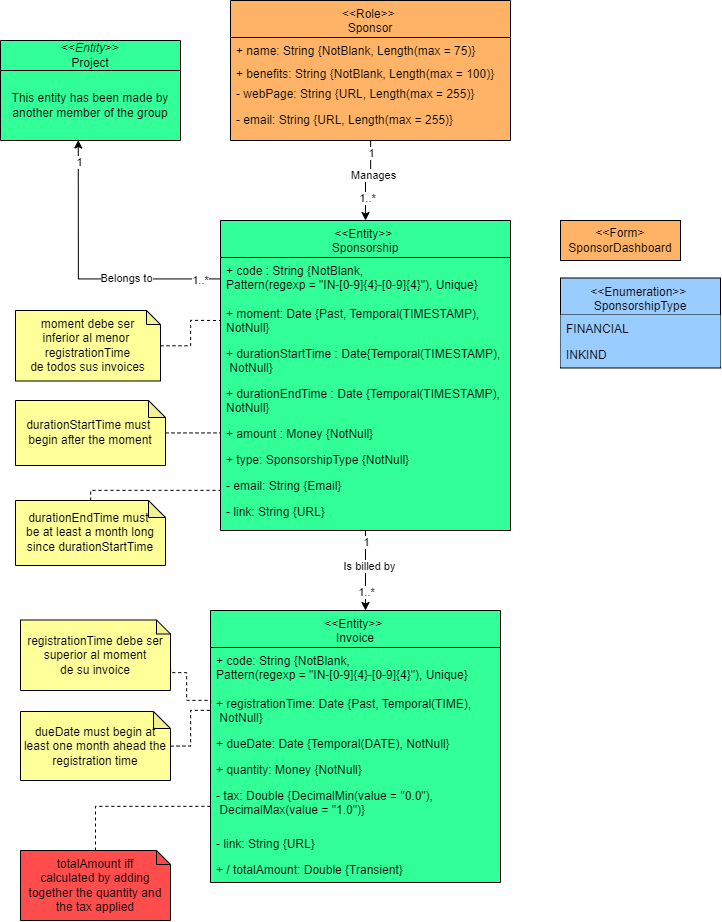

The diagram above was exported from draw.io. Its source (the exported page's mxGraphModel, read from the mxfile embedded in the PNG):
<mxGraphModel dx="2269" dy="1331" grid="1" gridSize="10" guides="1" tooltips="1" connect="1" arrows="1" fold="1" page="1" pageScale="1" pageWidth="827" pageHeight="1169" math="0" shadow="0">
  <root>
    <mxCell id="0" />
    <mxCell id="1" parent="0" />
    <mxCell id="op-oHIoGy_A2lfkqKCbY-1" style="edgeStyle=orthogonalEdgeStyle;rounded=0;orthogonalLoop=1;jettySize=auto;html=1;entryX=0.5;entryY=0;entryDx=0;entryDy=0;" parent="1" edge="1">
      <mxGeometry relative="1" as="geometry">
        <mxPoint x="395" y="620" as="sourcePoint" />
        <mxPoint x="395" y="700" as="targetPoint" />
      </mxGeometry>
    </mxCell>
    <mxCell id="op-oHIoGy_A2lfkqKCbY-2" value="Is billed by" style="edgeLabel;html=1;align=center;verticalAlign=middle;resizable=0;points=[];" parent="op-oHIoGy_A2lfkqKCbY-1" connectable="0" vertex="1">
      <mxGeometry x="0.0058" y="3" relative="1" as="geometry">
        <mxPoint y="-5" as="offset" />
      </mxGeometry>
    </mxCell>
    <mxCell id="op-oHIoGy_A2lfkqKCbY-3" value="1" style="edgeLabel;html=1;align=center;verticalAlign=middle;resizable=0;points=[];" parent="op-oHIoGy_A2lfkqKCbY-1" connectable="0" vertex="1">
      <mxGeometry x="-0.8095" y="-1" relative="1" as="geometry">
        <mxPoint x="1" y="2" as="offset" />
      </mxGeometry>
    </mxCell>
    <mxCell id="op-oHIoGy_A2lfkqKCbY-4" value="1..*" style="edgeLabel;html=1;align=center;verticalAlign=middle;resizable=0;points=[];" parent="op-oHIoGy_A2lfkqKCbY-1" connectable="0" vertex="1">
      <mxGeometry x="0.6097" relative="1" as="geometry">
        <mxPoint y="-5" as="offset" />
      </mxGeometry>
    </mxCell>
    <mxCell id="tr2P4VPGkL1iXH3Itj-E-1" value="&lt;&lt;Enumeration&gt;&gt; &#10;SponsorshipType" style="swimlane;fontStyle=0;align=center;verticalAlign=top;childLayout=stackLayout;horizontal=1;startSize=37;horizontalStack=0;resizeParent=1;resizeLast=0;collapsible=1;marginBottom=0;rounded=0;shadow=0;strokeWidth=1;fillColor=#99CCFF;swimlaneFillColor=#99CCFF;" parent="1" vertex="1">
      <mxGeometry x="590" y="367.5" width="160" height="90" as="geometry">
        <mxRectangle x="130" y="380" width="160" height="26" as="alternateBounds" />
      </mxGeometry>
    </mxCell>
    <mxCell id="tr2P4VPGkL1iXH3Itj-E-2" value="FINANCIAL" style="text;align=left;verticalAlign=top;spacingLeft=4;spacingRight=4;overflow=hidden;rotatable=0;points=[[0,0.5],[1,0.5]];portConstraint=eastwest;fillColor=#99CCFF;" parent="tr2P4VPGkL1iXH3Itj-E-1" vertex="1">
      <mxGeometry y="37" width="160" height="26" as="geometry" />
    </mxCell>
    <mxCell id="tr2P4VPGkL1iXH3Itj-E-3" value="INKIND" style="text;align=left;verticalAlign=top;spacingLeft=4;spacingRight=4;overflow=hidden;rotatable=0;points=[[0,0.5],[1,0.5]];portConstraint=eastwest;rounded=0;shadow=0;html=0;fillColor=#99CCFF;" parent="tr2P4VPGkL1iXH3Itj-E-1" vertex="1">
      <mxGeometry y="63" width="160" height="26" as="geometry" />
    </mxCell>
    <mxCell id="1XQCUsLCUO74uVEBcGZC-1" value="&amp;lt;&amp;lt;Form&amp;gt;&lt;br&gt;SponsorDashboard" style="rounded=0;whiteSpace=wrap;html=1;fillColor=#FFB366;" parent="1" vertex="1">
      <mxGeometry x="590" y="310" width="120" height="40" as="geometry" />
    </mxCell>
    <mxCell id="R4AYIZn12w6P8J0xoYV6-8" value="" style="edgeStyle=orthogonalEdgeStyle;rounded=0;orthogonalLoop=1;jettySize=auto;html=1;endArrow=none;endFill=0;dashed=1;" parent="1" source="R4AYIZn12w6P8J0xoYV6-3" edge="1">
      <mxGeometry relative="1" as="geometry">
        <mxPoint x="250" y="450" as="targetPoint" />
      </mxGeometry>
    </mxCell>
    <mxCell id="R4AYIZn12w6P8J0xoYV6-3" value="&lt;div&gt;durationStartTime must&amp;nbsp;&lt;/div&gt;&lt;div&gt;&lt;span style=&quot;background-color: initial;&quot;&gt;begin&amp;nbsp;after the moment&lt;/span&gt;&lt;/div&gt;" style="shape=note;whiteSpace=wrap;html=1;backgroundOutline=1;darkOpacity=0.05;size=17;fillColor=#FFFF99;" parent="1" vertex="1">
      <mxGeometry x="45" y="490" width="150" height="65" as="geometry" />
    </mxCell>
    <mxCell id="laLXXhiOxwMT53A3rzLb-10" value="" style="edgeStyle=orthogonalEdgeStyle;rounded=0;orthogonalLoop=1;jettySize=auto;html=1;endArrow=none;endFill=0;dashed=1;" parent="1" source="DMXnH1oTQIcdK_38opGq-1" target="laLXXhiOxwMT53A3rzLb-7" edge="1">
      <mxGeometry relative="1" as="geometry">
        <mxPoint x="200" y="505" as="sourcePoint" />
        <Array as="points">
          <mxPoint x="120" y="580" />
          <mxPoint x="395" y="580" />
        </Array>
      </mxGeometry>
    </mxCell>
    <mxCell id="y60l96dprgGq_X67YhUA-1" value="" style="edgeStyle=orthogonalEdgeStyle;rounded=0;orthogonalLoop=1;jettySize=auto;html=1;startArrow=none;startFill=0;dashed=1;endArrow=none;endFill=0;" parent="1" source="R4AYIZn12w6P8J0xoYV6-12" target="O1TaciqQnMdHA_IYMcNx-3" edge="1">
      <mxGeometry relative="1" as="geometry" />
    </mxCell>
    <mxCell id="R4AYIZn12w6P8J0xoYV6-12" value="&lt;div&gt;dueDate must begin&amp;nbsp;at least one month ahead the registration time&lt;/div&gt;" style="shape=note;whiteSpace=wrap;html=1;backgroundOutline=1;darkOpacity=0.05;size=17;fillColor=#FFFF99;" parent="1" vertex="1">
      <mxGeometry x="50" y="801" width="150" height="69" as="geometry" />
    </mxCell>
    <mxCell id="O1TaciqQnMdHA_IYMcNx-1" value="&lt;&lt;Entity&gt;&gt; &#10;Invoice" style="swimlane;fontStyle=0;align=center;verticalAlign=top;childLayout=stackLayout;horizontal=1;startSize=37;horizontalStack=0;resizeParent=1;resizeLast=0;collapsible=1;marginBottom=0;rounded=0;shadow=0;strokeWidth=1;fillColor=#33FF99;swimlaneFillColor=#33FF99;" parent="1" vertex="1">
      <mxGeometry x="240" y="700" width="290" height="272" as="geometry">
        <mxRectangle x="130" y="380" width="160" height="26" as="alternateBounds" />
      </mxGeometry>
    </mxCell>
    <mxCell id="O1TaciqQnMdHA_IYMcNx-2" value="+ code: String {NotBlank, &#10;Pattern(regexp = &quot;IN-[0-9]{4}-[0-9]{4}&quot;), Unique}" style="text;align=left;verticalAlign=top;spacingLeft=4;spacingRight=4;overflow=hidden;rotatable=0;points=[[0,0.5],[1,0.5]];portConstraint=eastwest;" parent="O1TaciqQnMdHA_IYMcNx-1" vertex="1">
      <mxGeometry y="37" width="290" height="43" as="geometry" />
    </mxCell>
    <mxCell id="O1TaciqQnMdHA_IYMcNx-3" value="+ registrationTime: Date {Past, Temporal(TIME),&#10; NotNull}" style="text;align=left;verticalAlign=top;spacingLeft=4;spacingRight=4;overflow=hidden;rotatable=0;points=[[0,0.5],[1,0.5]];portConstraint=eastwest;rounded=0;shadow=0;html=0;" parent="O1TaciqQnMdHA_IYMcNx-1" vertex="1">
      <mxGeometry y="80" width="290" height="40" as="geometry" />
    </mxCell>
    <mxCell id="O1TaciqQnMdHA_IYMcNx-4" value="+ dueDate: Date {Temporal(DATE), NotNull}" style="text;align=left;verticalAlign=top;spacingLeft=4;spacingRight=4;overflow=hidden;rotatable=0;points=[[0,0.5],[1,0.5]];portConstraint=eastwest;rounded=0;shadow=0;html=0;" parent="O1TaciqQnMdHA_IYMcNx-1" vertex="1">
      <mxGeometry y="120" width="290" height="26" as="geometry" />
    </mxCell>
    <mxCell id="O1TaciqQnMdHA_IYMcNx-5" value="+ quantity: Money {NotNull}" style="text;align=left;verticalAlign=top;spacingLeft=4;spacingRight=4;overflow=hidden;rotatable=0;points=[[0,0.5],[1,0.5]];portConstraint=eastwest;rounded=0;shadow=0;html=0;" parent="O1TaciqQnMdHA_IYMcNx-1" vertex="1">
      <mxGeometry y="146" width="290" height="26" as="geometry" />
    </mxCell>
    <mxCell id="O1TaciqQnMdHA_IYMcNx-6" value="- tax: Double {DecimalMin(value = &quot;0.0&quot;),&#10; DecimalMax(value = &quot;1.0&quot;)}" style="text;align=left;verticalAlign=top;spacingLeft=4;spacingRight=4;overflow=hidden;rotatable=0;points=[[0,0.5],[1,0.5]];portConstraint=eastwest;rounded=0;shadow=0;html=0;" parent="O1TaciqQnMdHA_IYMcNx-1" vertex="1">
      <mxGeometry y="172" width="290" height="48" as="geometry" />
    </mxCell>
    <mxCell id="O1TaciqQnMdHA_IYMcNx-7" value="- link: String {URL}" style="text;align=left;verticalAlign=top;spacingLeft=4;spacingRight=4;overflow=hidden;rotatable=0;points=[[0,0.5],[1,0.5]];portConstraint=eastwest;rounded=0;shadow=0;html=0;" parent="O1TaciqQnMdHA_IYMcNx-1" vertex="1">
      <mxGeometry y="220" width="290" height="26" as="geometry" />
    </mxCell>
    <mxCell id="O1TaciqQnMdHA_IYMcNx-8" value="+ / totalAmount: Double {Transient}" style="text;align=left;verticalAlign=top;spacingLeft=4;spacingRight=4;overflow=hidden;rotatable=0;points=[[0,0.5],[1,0.5]];portConstraint=eastwest;rounded=0;shadow=0;html=0;" parent="O1TaciqQnMdHA_IYMcNx-1" vertex="1">
      <mxGeometry y="246" width="290" height="26" as="geometry" />
    </mxCell>
    <mxCell id="laLXXhiOxwMT53A3rzLb-1" value="&lt;&lt;Entity&gt;&gt; &#10;Sponsorship" style="swimlane;fontStyle=0;align=center;verticalAlign=top;childLayout=stackLayout;horizontal=1;startSize=37;horizontalStack=0;resizeParent=1;resizeLast=0;collapsible=1;marginBottom=0;rounded=0;shadow=0;strokeWidth=1;swimlaneFillColor=#33FF99;fillColor=#33FF99;" parent="1" vertex="1">
      <mxGeometry x="250" y="310" width="290" height="310" as="geometry">
        <mxRectangle x="130" y="380" width="160" height="26" as="alternateBounds" />
      </mxGeometry>
    </mxCell>
    <mxCell id="laLXXhiOxwMT53A3rzLb-2" value="+ code : String {NotBlank, &#10;Pattern(regexp = &quot;IN-[0-9]{4}-[0-9]{4}&quot;), Unique}" style="text;align=left;verticalAlign=top;spacingLeft=4;spacingRight=4;overflow=hidden;rotatable=0;points=[[0,0.5],[1,0.5]];portConstraint=eastwest;" parent="laLXXhiOxwMT53A3rzLb-1" vertex="1">
      <mxGeometry y="37" width="290" height="43" as="geometry" />
    </mxCell>
    <mxCell id="laLXXhiOxwMT53A3rzLb-3" value="+ moment: Date {Past, Temporal(TIMESTAMP), &#10;NotNull}" style="text;align=left;verticalAlign=top;spacingLeft=4;spacingRight=4;overflow=hidden;rotatable=0;points=[[0,0.5],[1,0.5]];portConstraint=eastwest;rounded=0;shadow=0;html=0;" parent="laLXXhiOxwMT53A3rzLb-1" vertex="1">
      <mxGeometry y="80" width="290" height="40" as="geometry" />
    </mxCell>
    <mxCell id="laLXXhiOxwMT53A3rzLb-4" value="+ durationStartTime : Date{Temporal(TIMESTAMP),&#10; NotNull}" style="text;align=left;verticalAlign=top;spacingLeft=4;spacingRight=4;overflow=hidden;rotatable=0;points=[[0,0.5],[1,0.5]];portConstraint=eastwest;rounded=0;shadow=0;html=0;" parent="laLXXhiOxwMT53A3rzLb-1" vertex="1">
      <mxGeometry y="120" width="290" height="40" as="geometry" />
    </mxCell>
    <mxCell id="laLXXhiOxwMT53A3rzLb-5" value="+ durationEndTime : Date {Temporal(TIMESTAMP),&#10;NotNull}" style="text;align=left;verticalAlign=top;spacingLeft=4;spacingRight=4;overflow=hidden;rotatable=0;points=[[0,0.5],[1,0.5]];portConstraint=eastwest;rounded=0;shadow=0;html=0;" parent="laLXXhiOxwMT53A3rzLb-1" vertex="1">
      <mxGeometry y="160" width="290" height="40" as="geometry" />
    </mxCell>
    <mxCell id="laLXXhiOxwMT53A3rzLb-6" value="+ amount : Money {NotNull}" style="text;align=left;verticalAlign=top;spacingLeft=4;spacingRight=4;overflow=hidden;rotatable=0;points=[[0,0.5],[1,0.5]];portConstraint=eastwest;rounded=0;shadow=0;html=0;" parent="laLXXhiOxwMT53A3rzLb-1" vertex="1">
      <mxGeometry y="200" width="290" height="26" as="geometry" />
    </mxCell>
    <mxCell id="laLXXhiOxwMT53A3rzLb-7" value="+ type: SponsorshipType {NotNull}" style="text;align=left;verticalAlign=top;spacingLeft=4;spacingRight=4;overflow=hidden;rotatable=0;points=[[0,0.5],[1,0.5]];portConstraint=eastwest;rounded=0;shadow=0;html=0;" parent="laLXXhiOxwMT53A3rzLb-1" vertex="1">
      <mxGeometry y="226" width="290" height="26" as="geometry" />
    </mxCell>
    <mxCell id="laLXXhiOxwMT53A3rzLb-8" value="- email: String {Email}" style="text;align=left;verticalAlign=top;spacingLeft=4;spacingRight=4;overflow=hidden;rotatable=0;points=[[0,0.5],[1,0.5]];portConstraint=eastwest;rounded=0;shadow=0;html=0;" parent="laLXXhiOxwMT53A3rzLb-1" vertex="1">
      <mxGeometry y="252" width="290" height="26" as="geometry" />
    </mxCell>
    <mxCell id="laLXXhiOxwMT53A3rzLb-9" value="- link: String {URL}" style="text;align=left;verticalAlign=top;spacingLeft=4;spacingRight=4;overflow=hidden;rotatable=0;points=[[0,0.5],[1,0.5]];portConstraint=eastwest;rounded=0;shadow=0;html=0;" parent="laLXXhiOxwMT53A3rzLb-1" vertex="1">
      <mxGeometry y="278" width="290" height="26" as="geometry" />
    </mxCell>
    <mxCell id="Khg6mZnxfe8Zy7Pv6noW-1" value="" style="edgeStyle=orthogonalEdgeStyle;rounded=0;orthogonalLoop=1;jettySize=auto;html=1;" parent="1" source="0yOE05zhRg5KOKs6TLZY-1" target="laLXXhiOxwMT53A3rzLb-1" edge="1">
      <mxGeometry relative="1" as="geometry" />
    </mxCell>
    <mxCell id="Khg6mZnxfe8Zy7Pv6noW-2" value="1" style="edgeLabel;html=1;align=center;verticalAlign=middle;resizable=0;points=[];" parent="Khg6mZnxfe8Zy7Pv6noW-1" connectable="0" vertex="1">
      <mxGeometry x="-0.7527" y="-1" relative="1" as="geometry">
        <mxPoint as="offset" />
      </mxGeometry>
    </mxCell>
    <mxCell id="Khg6mZnxfe8Zy7Pv6noW-3" value="1..*" style="edgeLabel;html=1;align=center;verticalAlign=middle;resizable=0;points=[];" parent="Khg6mZnxfe8Zy7Pv6noW-1" connectable="0" vertex="1">
      <mxGeometry x="0.4836" y="1" relative="1" as="geometry">
        <mxPoint y="-1" as="offset" />
      </mxGeometry>
    </mxCell>
    <mxCell id="Khg6mZnxfe8Zy7Pv6noW-4" value="Manages" style="edgeLabel;html=1;align=center;verticalAlign=middle;resizable=0;points=[];" parent="Khg6mZnxfe8Zy7Pv6noW-1" connectable="0" vertex="1">
      <mxGeometry x="-0.079" y="-3" relative="1" as="geometry">
        <mxPoint x="2" y="-3" as="offset" />
      </mxGeometry>
    </mxCell>
    <mxCell id="0yOE05zhRg5KOKs6TLZY-1" value="&lt;&lt;Role&gt;&gt; &#10;Sponsor" style="swimlane;fontStyle=0;align=center;verticalAlign=top;childLayout=stackLayout;horizontal=1;startSize=37;horizontalStack=0;resizeParent=1;resizeLast=0;collapsible=1;marginBottom=0;rounded=0;shadow=0;strokeWidth=1;fillColor=#FFB366;swimlaneFillColor=#FFB366;" parent="1" vertex="1">
      <mxGeometry x="260" y="90" width="280" height="140" as="geometry">
        <mxRectangle x="130" y="380" width="160" height="26" as="alternateBounds" />
      </mxGeometry>
    </mxCell>
    <mxCell id="0yOE05zhRg5KOKs6TLZY-2" value="+ name: String {NotBlank, Length(max = 75)}" style="text;align=left;verticalAlign=top;spacingLeft=4;spacingRight=4;overflow=hidden;rotatable=0;points=[[0,0.5],[1,0.5]];portConstraint=eastwest;" parent="0yOE05zhRg5KOKs6TLZY-1" vertex="1">
      <mxGeometry y="37" width="280" height="23" as="geometry" />
    </mxCell>
    <mxCell id="0yOE05zhRg5KOKs6TLZY-3" value="+ benefits: String {NotBlank, Length(max = 100)}" style="text;align=left;verticalAlign=top;spacingLeft=4;spacingRight=4;overflow=hidden;rotatable=0;points=[[0,0.5],[1,0.5]];portConstraint=eastwest;rounded=0;shadow=0;html=0;" parent="0yOE05zhRg5KOKs6TLZY-1" vertex="1">
      <mxGeometry y="60" width="280" height="20" as="geometry" />
    </mxCell>
    <mxCell id="0yOE05zhRg5KOKs6TLZY-4" value="- webPage: String {URL, Length(max = 255)}" style="text;align=left;verticalAlign=top;spacingLeft=4;spacingRight=4;overflow=hidden;rotatable=0;points=[[0,0.5],[1,0.5]];portConstraint=eastwest;rounded=0;shadow=0;html=0;" parent="0yOE05zhRg5KOKs6TLZY-1" vertex="1">
      <mxGeometry y="80" width="280" height="26" as="geometry" />
    </mxCell>
    <mxCell id="0yOE05zhRg5KOKs6TLZY-5" value="- email: String {URL, Length(max = 255)}" style="text;align=left;verticalAlign=top;spacingLeft=4;spacingRight=4;overflow=hidden;rotatable=0;points=[[0,0.5],[1,0.5]];portConstraint=eastwest;rounded=0;shadow=0;html=0;" parent="0yOE05zhRg5KOKs6TLZY-1" vertex="1">
      <mxGeometry y="106" width="280" height="26" as="geometry" />
    </mxCell>
    <mxCell id="DMXnH1oTQIcdK_38opGq-1" value="&lt;div&gt;durationEndTime must&amp;nbsp;&lt;/div&gt;&lt;div&gt;be at least a month long since durationStartTime&lt;/div&gt;" style="shape=note;whiteSpace=wrap;html=1;backgroundOutline=1;darkOpacity=0.05;size=17;fillColor=#FFFF99;" parent="1" vertex="1">
      <mxGeometry x="45" y="590" width="150" height="65" as="geometry" />
    </mxCell>
    <mxCell id="y60l96dprgGq_X67YhUA-2" value="" style="edgeStyle=orthogonalEdgeStyle;rounded=0;orthogonalLoop=1;jettySize=auto;html=1;dashed=1;endArrow=none;endFill=0;" parent="1" source="6K1HI_wZTkeg1wrr35D8-1" target="O1TaciqQnMdHA_IYMcNx-6" edge="1">
      <mxGeometry relative="1" as="geometry" />
    </mxCell>
    <mxCell id="6K1HI_wZTkeg1wrr35D8-1" value="&lt;div&gt;&lt;span style=&quot;text-align: left; text-wrap: nowrap; background-color: initial;&quot;&gt;totalAmount&amp;nbsp;&lt;/span&gt;iff&lt;/div&gt;&lt;div&gt;calculated by adding together the quantity and the tax applied&lt;br&gt;&lt;/div&gt;" style="shape=note;whiteSpace=wrap;html=1;backgroundOutline=1;darkOpacity=0.05;size=14;fillColor=#FF4D4D;strokeColor=#000000;" parent="1" vertex="1">
      <mxGeometry x="50" y="940" width="150" height="70" as="geometry" />
    </mxCell>
    <mxCell id="ZFZtj8UloEtVNvhefYcX-1" value="&amp;lt;&amp;lt;&lt;i&gt;Entity&lt;/i&gt;&amp;gt;&amp;gt;&lt;div&gt;Project&lt;/div&gt;" style="swimlane;fontStyle=0;childLayout=stackLayout;horizontal=1;startSize=30;horizontalStack=0;resizeParent=1;resizeParentMax=0;resizeLast=0;collapsible=1;marginBottom=0;whiteSpace=wrap;html=1;swimlaneFillColor=#33FF99;fillColor=#33FF99;" parent="1" vertex="1">
      <mxGeometry x="30" y="130" width="180" height="100" as="geometry" />
    </mxCell>
    <mxCell id="ZFZtj8UloEtVNvhefYcX-2" value="This entity has been made by another member of the group" style="text;html=1;align=center;verticalAlign=middle;whiteSpace=wrap;rounded=0;" parent="ZFZtj8UloEtVNvhefYcX-1" vertex="1">
      <mxGeometry y="30" width="180" height="70" as="geometry" />
    </mxCell>
    <mxCell id="sOFtC06OMwwZ8-nNNefU-1" style="edgeStyle=orthogonalEdgeStyle;rounded=0;orthogonalLoop=1;jettySize=auto;html=1;entryX=0.5;entryY=1;entryDx=0;entryDy=0;" parent="1" source="laLXXhiOxwMT53A3rzLb-2" edge="1">
      <mxGeometry relative="1" as="geometry" />
    </mxCell>
    <mxCell id="sOFtC06OMwwZ8-nNNefU-2" value="Belongs to" style="edgeLabel;html=1;align=center;verticalAlign=middle;resizable=0;points=[];" parent="sOFtC06OMwwZ8-nNNefU-1" vertex="1" connectable="0">
      <mxGeometry x="-0.3544" y="3" relative="1" as="geometry">
        <mxPoint as="offset" />
      </mxGeometry>
    </mxCell>
    <mxCell id="sOFtC06OMwwZ8-nNNefU-3" value="1..*" style="edgeLabel;html=1;align=center;verticalAlign=middle;resizable=0;points=[];" parent="sOFtC06OMwwZ8-nNNefU-1" vertex="1" connectable="0">
      <mxGeometry x="-0.8985" relative="1" as="geometry">
        <mxPoint as="offset" />
      </mxGeometry>
    </mxCell>
    <mxCell id="sOFtC06OMwwZ8-nNNefU-4" value="1" style="edgeLabel;html=1;align=center;verticalAlign=middle;resizable=0;points=[];" parent="sOFtC06OMwwZ8-nNNefU-1" vertex="1" connectable="0">
      <mxGeometry x="0.8418" y="1" relative="1" as="geometry">
        <mxPoint as="offset" />
      </mxGeometry>
    </mxCell>
    <mxCell id="sOFtC06OMwwZ8-nNNefU-5" style="edgeStyle=orthogonalEdgeStyle;rounded=0;orthogonalLoop=1;jettySize=auto;html=1;entryX=0.432;entryY=0.993;entryDx=0;entryDy=0;entryPerimeter=0;" parent="1" source="laLXXhiOxwMT53A3rzLb-2" target="ZFZtj8UloEtVNvhefYcX-2" edge="1">
      <mxGeometry relative="1" as="geometry" />
    </mxCell>
    <mxCell id="sOFtC06OMwwZ8-nNNefU-6" value="Belongs to" style="edgeLabel;html=1;align=center;verticalAlign=middle;resizable=0;points=[];" parent="sOFtC06OMwwZ8-nNNefU-5" vertex="1" connectable="0">
      <mxGeometry x="-0.3209" y="-2" relative="1" as="geometry">
        <mxPoint x="-1" as="offset" />
      </mxGeometry>
    </mxCell>
    <mxCell id="sOFtC06OMwwZ8-nNNefU-7" value="1" style="edgeLabel;html=1;align=center;verticalAlign=middle;resizable=0;points=[];" parent="sOFtC06OMwwZ8-nNNefU-5" vertex="1" connectable="0">
      <mxGeometry x="0.8401" relative="1" as="geometry">
        <mxPoint as="offset" />
      </mxGeometry>
    </mxCell>
    <mxCell id="sOFtC06OMwwZ8-nNNefU-8" value="1..*" style="edgeLabel;html=1;align=center;verticalAlign=middle;resizable=0;points=[];" parent="sOFtC06OMwwZ8-nNNefU-5" vertex="1" connectable="0">
      <mxGeometry x="-0.8631" relative="1" as="geometry">
        <mxPoint x="-1" as="offset" />
      </mxGeometry>
    </mxCell>
    <mxCell id="Tk9V3Pm0L7QdskUGrZ6J-1" style="edgeStyle=orthogonalEdgeStyle;rounded=0;orthogonalLoop=1;jettySize=auto;html=1;entryX=0;entryY=0.5;entryDx=0;entryDy=0;dashed=1;endArrow=none;endFill=0;" parent="1" source="bds1VU1QdRf58aaQICCJ-1" target="laLXXhiOxwMT53A3rzLb-3" edge="1">
      <mxGeometry relative="1" as="geometry" />
    </mxCell>
    <mxCell id="bds1VU1QdRf58aaQICCJ-1" value="&lt;div&gt;&lt;span style=&quot;text-align: left; text-wrap: nowrap; background-color: initial;&quot;&gt;moment debe ser&lt;/span&gt;&lt;/div&gt;&lt;div&gt;&lt;span style=&quot;text-align: left; text-wrap: nowrap; background-color: initial;&quot;&gt;inferior al menor&amp;nbsp;&lt;/span&gt;&lt;/div&gt;&lt;div&gt;&lt;span style=&quot;text-align: left; text-wrap: nowrap; background-color: initial;&quot;&gt;registrationTime&lt;/span&gt;&lt;/div&gt;&lt;div&gt;&lt;span style=&quot;text-align: left; text-wrap: nowrap; background-color: initial;&quot;&gt;de todos sus invoices&lt;/span&gt;&lt;/div&gt;" style="shape=note;whiteSpace=wrap;html=1;backgroundOutline=1;darkOpacity=0.05;size=14;fillColor=#FFFF99;strokeColor=default;" parent="1" vertex="1">
      <mxGeometry x="45" y="400" width="145" height="70.5" as="geometry" />
    </mxCell>
    <mxCell id="sODofThAETel02VWHPEZ-3" style="edgeStyle=orthogonalEdgeStyle;rounded=0;orthogonalLoop=1;jettySize=auto;html=1;exitX=0;exitY=0;exitDx=150;exitDy=42.25;exitPerimeter=0;entryX=0;entryY=0.5;entryDx=0;entryDy=0;dashed=1;endArrow=none;endFill=0;" parent="1" source="sODofThAETel02VWHPEZ-1" target="O1TaciqQnMdHA_IYMcNx-3" edge="1">
      <mxGeometry relative="1" as="geometry">
        <Array as="points">
          <mxPoint x="216" y="762" />
          <mxPoint x="216" y="790" />
          <mxPoint x="240" y="790" />
        </Array>
      </mxGeometry>
    </mxCell>
    <mxCell id="sODofThAETel02VWHPEZ-1" value="&lt;div&gt;&lt;span style=&quot;text-align: left; text-wrap: nowrap; background-color: initial;&quot;&gt;registrationTime&amp;nbsp;&lt;/span&gt;&lt;span style=&quot;text-align: left; text-wrap: nowrap; background-color: initial;&quot;&gt;debe ser&lt;/span&gt;&lt;/div&gt;&lt;div&gt;&lt;span style=&quot;text-align: left; text-wrap: nowrap; background-color: initial;&quot;&gt;superior al moment&lt;/span&gt;&lt;/div&gt;&lt;div&gt;&lt;span style=&quot;text-align: left; text-wrap: nowrap; background-color: initial;&quot;&gt;de su invoice&lt;/span&gt;&lt;/div&gt;" style="shape=note;whiteSpace=wrap;html=1;backgroundOutline=1;darkOpacity=0.05;size=14;fillColor=#FFFF99;" parent="1" vertex="1">
      <mxGeometry x="50" y="709.5" width="150" height="70.5" as="geometry" />
    </mxCell>
  </root>
</mxGraphModel>